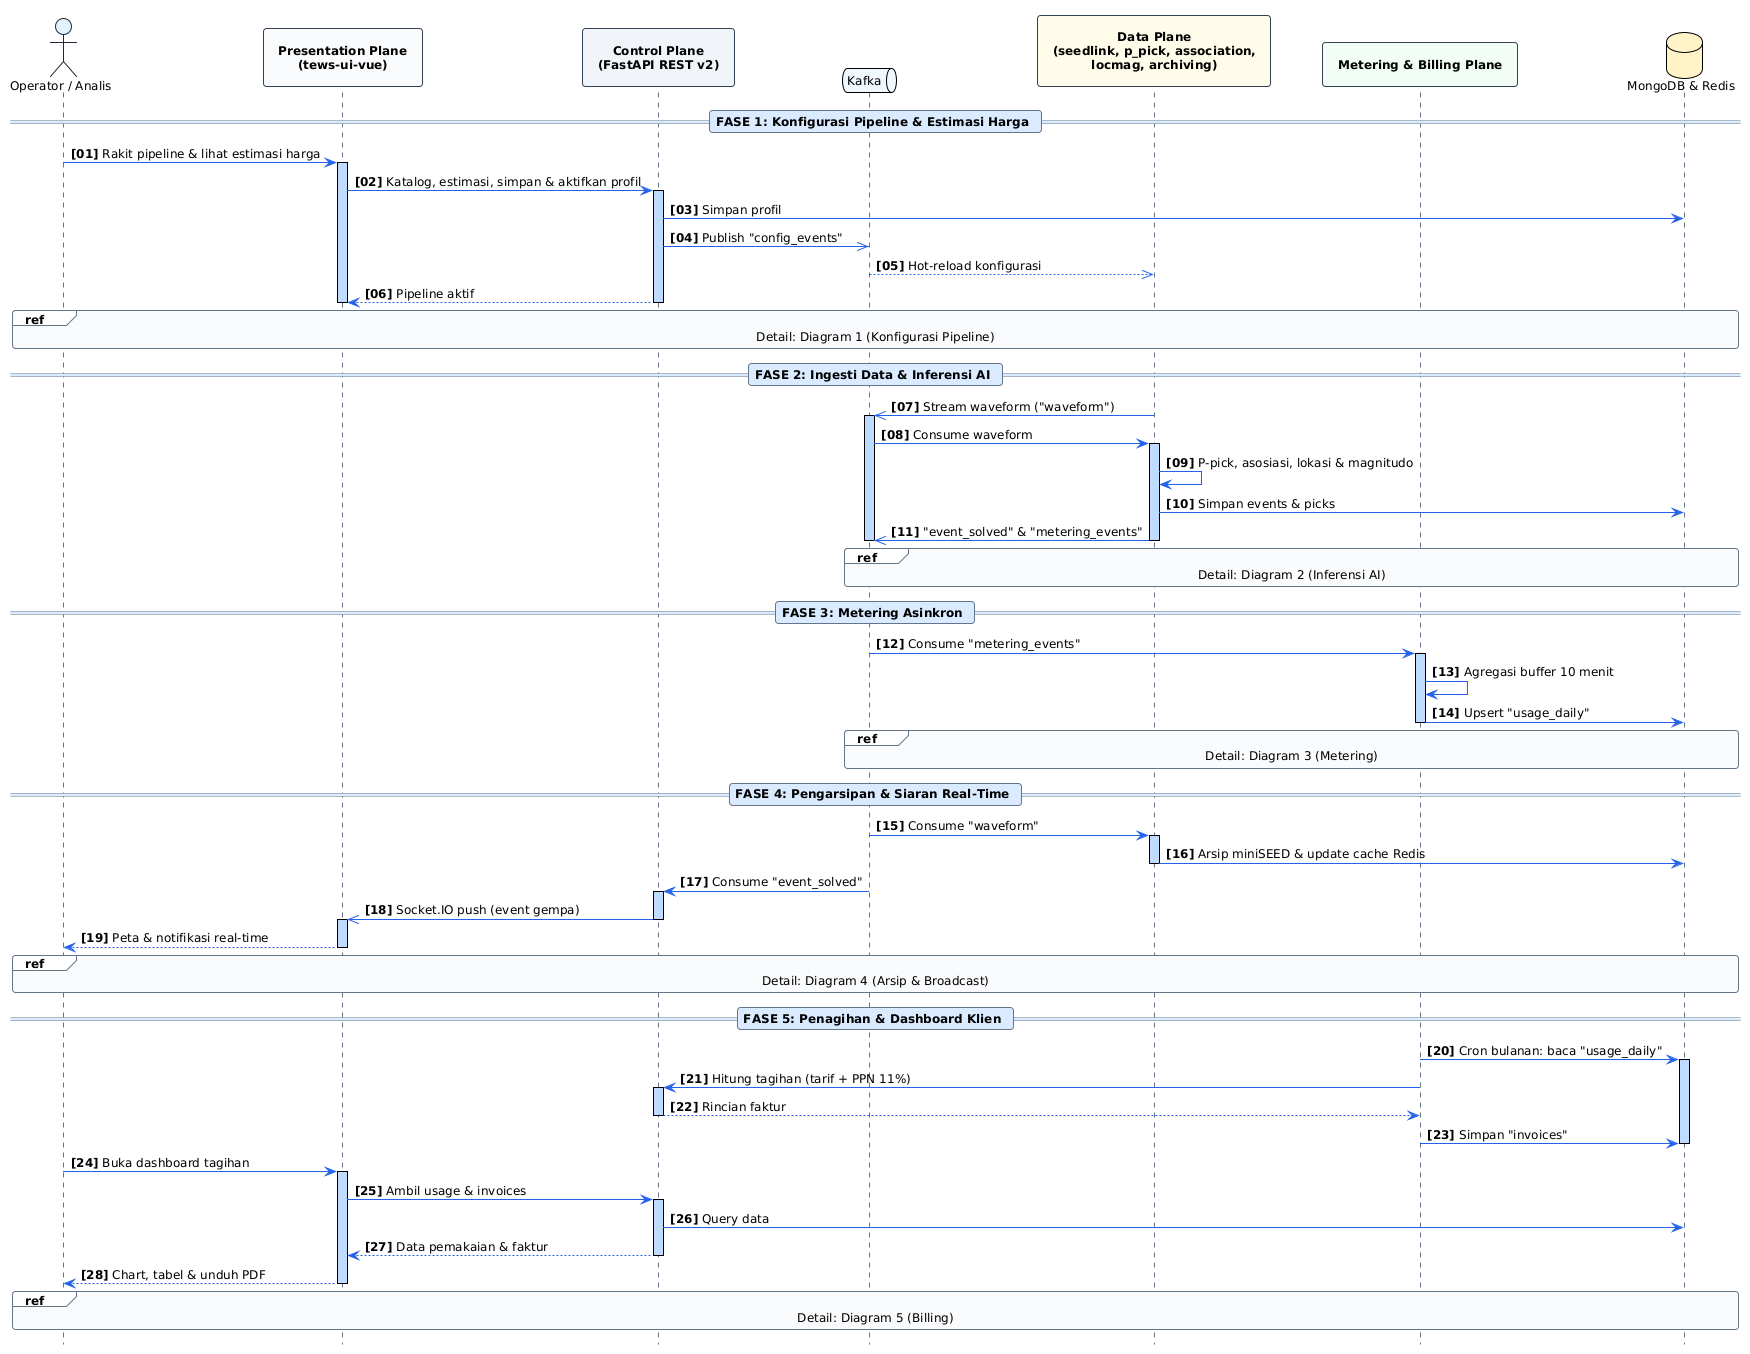

The diagram above was rendered by PlantUML. Its source (embedded in the PNG):
@startuml
!theme plain
autonumber "<b>[00]</b>"
hide footbox

skinparam roundcorner 6
skinparam shadowing false
skinparam defaultFontName "Segoe UI"
skinparam defaultFontSize 12
skinparam maxMessageSize 260
skinparam sequence {
    ArrowColor #2563EB
    ActorBorderColor #1E293B
    LifeLineBorderColor #64748B
    LifeLineBackgroundColor #BFDBFE
    ParticipantBorderColor #334155
    ParticipantBackgroundColor #FFFFFF
    ParticipantFontStyle bold
    DividerBorderColor #64748B
    DividerBackgroundColor #DBEAFE
    DividerFontStyle bold
    ReferenceBorderColor #64748B
    ReferenceBackgroundColor #F8FAFC
}
<style>
sequenceDiagram {
  participant {
    Padding 15
  }
}
</style>


actor "Operator / Analis" as Operator #E0F2FE
participant "Presentation Plane\n(tews-ui-vue)" as UI #F8FAFC
participant "Control Plane\n(FastAPI REST v2)" as Control #F1F5F9
queue "Kafka" as Kafka #EFF6FF
participant "Data Plane\n(seedlink, p_pick, association,\nlocmag, archiving)" as Data #FEFCE8
participant "Metering & Billing Plane" as Metering #F0FDF4
database "MongoDB & Redis" as Store #FEF3C7

== FASE 1: Konfigurasi Pipeline & Estimasi Harga ==

Operator -> UI ++ : Rakit pipeline & lihat estimasi harga
UI -> Control ++ : Katalog, estimasi, simpan & aktifkan profil
Control -> Store : Simpan profil
Control ->> Kafka : Publish "config_events"
Kafka -->> Data : Hot-reload konfigurasi
Control --> UI : Pipeline aktif
deactivate Control
deactivate UI
ref over Operator, Store : Detail: Diagram 1 (Konfigurasi Pipeline)

== FASE 2: Ingesti Data & Inferensi AI ==

Data ->> Kafka ++ : Stream waveform ("waveform")
Kafka -> Data ++ : Consume waveform
Data -> Data : P-pick, asosiasi, lokasi & magnitudo
Data -> Store : Simpan events & picks
Data ->> Kafka : "event_solved" & "metering_events"
deactivate Data
deactivate Kafka
ref over Kafka, Store : Detail: Diagram 2 (Inferensi AI)

== FASE 3: Metering Asinkron ==

Kafka -> Metering ++ : Consume "metering_events"
Metering -> Metering : Agregasi buffer 10 menit
Metering -> Store : Upsert "usage_daily"
deactivate Metering
ref over Kafka, Store : Detail: Diagram 3 (Metering)

== FASE 4: Pengarsipan & Siaran Real-Time ==

Kafka -> Data ++ : Consume "waveform"
Data -> Store : Arsip miniSEED & update cache Redis
deactivate Data
Kafka -> Control ++ : Consume "event_solved"
Control ->> UI ++ : Socket.IO push (event gempa)
deactivate Control
UI --> Operator : Peta & notifikasi real-time
deactivate UI
ref over Operator, Store : Detail: Diagram 4 (Arsip & Broadcast)

== FASE 5: Penagihan & Dashboard Klien ==

Metering -> Store ++ : Cron bulanan: baca "usage_daily"
Metering -> Control ++ : Hitung tagihan (tarif + PPN 11%)
Control --> Metering : Rincian faktur
deactivate Control
Metering -> Store : Simpan "invoices"
deactivate Store
Operator -> UI ++ : Buka dashboard tagihan
UI -> Control ++ : Ambil usage & invoices
Control -> Store : Query data
Control --> UI : Data pemakaian & faktur
deactivate Control
UI --> Operator : Chart, tabel & unduh PDF
deactivate UI
ref over Operator, Store : Detail: Diagram 5 (Billing)
@enduml